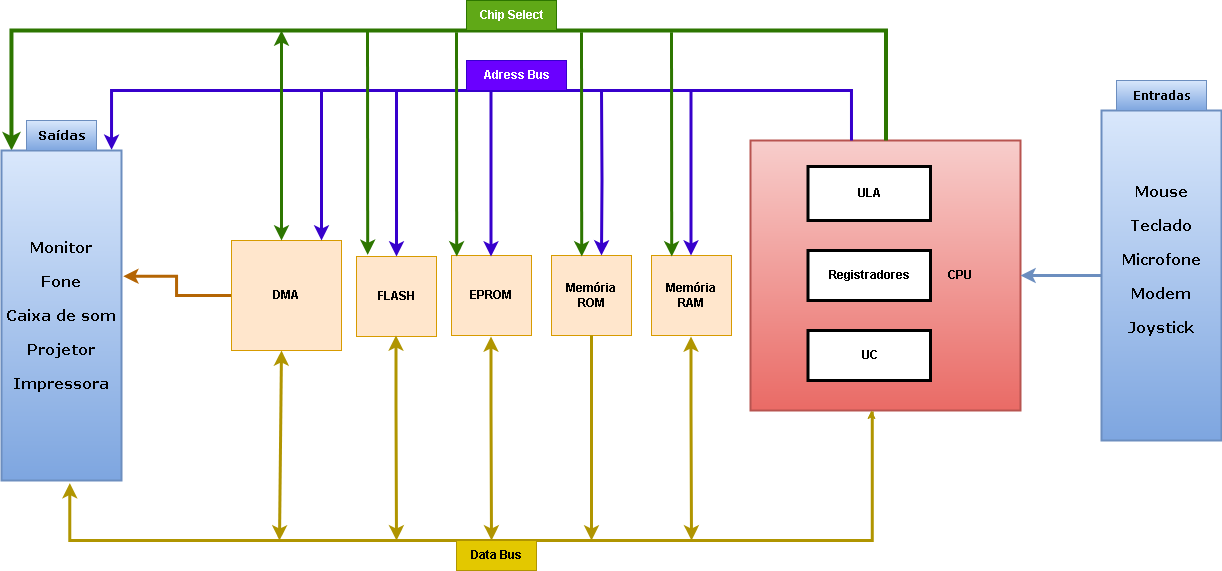

The diagram above was exported from draw.io. Its source (the exported page's mxGraphModel, read from the mxfile embedded in the PNG):
<mxGraphModel dx="1296" dy="819" grid="1" gridSize="10" guides="1" tooltips="1" connect="1" arrows="1" fold="1" page="1" pageScale="1" pageWidth="1169" pageHeight="827" math="0" shadow="0">
  <root>
    <mxCell id="0" />
    <mxCell id="1" parent="0" />
    <mxCell id="0RcegtO1AqeYhqjUERyQ-1" value="&lt;b&gt;EPROM&lt;/b&gt;" style="whiteSpace=wrap;html=1;aspect=fixed;fillColor=#ffe6cc;strokeColor=#d79b00;" vertex="1" parent="1">
      <mxGeometry x="600" y="355" width="80" height="80" as="geometry" />
    </mxCell>
    <mxCell id="0RcegtO1AqeYhqjUERyQ-49" style="edgeStyle=orthogonalEdgeStyle;rounded=0;orthogonalLoop=1;jettySize=auto;html=1;entryX=1.015;entryY=0.381;entryDx=0;entryDy=0;entryPerimeter=0;strokeWidth=3;fillColor=#fad7ac;strokeColor=#b46504;" edge="1" parent="1" source="0RcegtO1AqeYhqjUERyQ-2" target="0RcegtO1AqeYhqjUERyQ-46">
      <mxGeometry relative="1" as="geometry" />
    </mxCell>
    <mxCell id="0RcegtO1AqeYhqjUERyQ-2" value="&lt;b&gt;DMA&lt;/b&gt;" style="whiteSpace=wrap;html=1;aspect=fixed;fillColor=#ffe6cc;strokeColor=#d79b00;" vertex="1" parent="1">
      <mxGeometry x="380" y="340" width="110" height="110" as="geometry" />
    </mxCell>
    <mxCell id="0RcegtO1AqeYhqjUERyQ-3" value="&lt;b&gt;Memória ROM&lt;/b&gt;" style="whiteSpace=wrap;html=1;aspect=fixed;fillColor=#ffe6cc;strokeColor=#d79b00;" vertex="1" parent="1">
      <mxGeometry x="700" y="355" width="80" height="80" as="geometry" />
    </mxCell>
    <mxCell id="0RcegtO1AqeYhqjUERyQ-4" value="&lt;b&gt;&amp;nbsp; &amp;nbsp; &amp;nbsp; &amp;nbsp; &amp;nbsp; &amp;nbsp; &amp;nbsp; &amp;nbsp; &amp;nbsp; &amp;nbsp; &amp;nbsp; &amp;nbsp; &amp;nbsp; &amp;nbsp; &amp;nbsp; &amp;nbsp; &amp;nbsp; &amp;nbsp; &amp;nbsp; &amp;nbsp; &amp;nbsp; &amp;nbsp; &amp;nbsp; &amp;nbsp; &amp;nbsp; CPU&lt;/b&gt;" style="whiteSpace=wrap;html=1;aspect=fixed;fillColor=#f8cecc;gradientColor=#ea6b66;strokeColor=#b85450;strokeWidth=2;" vertex="1" parent="1">
      <mxGeometry x="899" y="240" width="270" height="270" as="geometry" />
    </mxCell>
    <mxCell id="0RcegtO1AqeYhqjUERyQ-5" value="&lt;b&gt;ULA&lt;/b&gt;" style="rounded=0;whiteSpace=wrap;html=1;strokeWidth=3;" vertex="1" parent="1">
      <mxGeometry x="956.5" y="266" width="122.5" height="54" as="geometry" />
    </mxCell>
    <mxCell id="0RcegtO1AqeYhqjUERyQ-6" value="&lt;b&gt;UC&lt;/b&gt;" style="rounded=0;whiteSpace=wrap;html=1;strokeWidth=3;" vertex="1" parent="1">
      <mxGeometry x="956.5" y="430" width="122.5" height="50" as="geometry" />
    </mxCell>
    <mxCell id="0RcegtO1AqeYhqjUERyQ-9" value="&lt;b&gt;Registradores&lt;/b&gt;" style="rounded=0;whiteSpace=wrap;html=1;strokeWidth=3;" vertex="1" parent="1">
      <mxGeometry x="956.5" y="350" width="122.5" height="50" as="geometry" />
    </mxCell>
    <mxCell id="0RcegtO1AqeYhqjUERyQ-10" value="&lt;b&gt;Memória RAM&lt;/b&gt;" style="whiteSpace=wrap;html=1;aspect=fixed;fillColor=#ffe6cc;strokeColor=#d79b00;" vertex="1" parent="1">
      <mxGeometry x="800" y="355" width="80" height="80" as="geometry" />
    </mxCell>
    <mxCell id="0RcegtO1AqeYhqjUERyQ-11" value="&lt;b&gt;FLASH&lt;/b&gt;" style="whiteSpace=wrap;html=1;aspect=fixed;fillColor=#ffe6cc;strokeColor=#d79b00;" vertex="1" parent="1">
      <mxGeometry x="505" y="356" width="80" height="80" as="geometry" />
    </mxCell>
    <mxCell id="0RcegtO1AqeYhqjUERyQ-14" value="" style="edgeStyle=elbowEdgeStyle;elbow=vertical;endArrow=classic;html=1;rounded=0;exitX=0.451;exitY=1.004;exitDx=0;exitDy=0;exitPerimeter=0;fillColor=#e3c800;strokeColor=#B09500;strokeWidth=3;entryX=0.569;entryY=1.008;entryDx=0;entryDy=0;entryPerimeter=0;" edge="1" parent="1" source="0RcegtO1AqeYhqjUERyQ-4" target="0RcegtO1AqeYhqjUERyQ-46">
      <mxGeometry width="50" height="50" relative="1" as="geometry">
        <mxPoint x="670" y="570" as="sourcePoint" />
        <mxPoint x="220" y="600" as="targetPoint" />
        <Array as="points">
          <mxPoint x="680" y="640" />
        </Array>
      </mxGeometry>
    </mxCell>
    <mxCell id="0RcegtO1AqeYhqjUERyQ-15" value="&lt;b&gt;Data Bus&lt;/b&gt;" style="text;html=1;align=center;verticalAlign=middle;resizable=0;points=[];autosize=1;strokeColor=#B09500;fillColor=#e3c800;fontColor=#000000;" vertex="1" parent="1">
      <mxGeometry x="605" y="640" width="80" height="30" as="geometry" />
    </mxCell>
    <mxCell id="0RcegtO1AqeYhqjUERyQ-18" value="" style="endArrow=classic;startArrow=classic;html=1;rounded=0;strokeWidth=3;fillColor=#e3c800;strokeColor=#B09500;" edge="1" parent="1">
      <mxGeometry width="50" height="50" relative="1" as="geometry">
        <mxPoint x="640" y="640" as="sourcePoint" />
        <mxPoint x="639.5" y="436" as="targetPoint" />
        <Array as="points">
          <mxPoint x="639.5" y="506" />
          <mxPoint x="639.5" y="486" />
        </Array>
      </mxGeometry>
    </mxCell>
    <mxCell id="0RcegtO1AqeYhqjUERyQ-19" value="" style="endArrow=classic;startArrow=classic;html=1;rounded=0;strokeWidth=3;fillColor=#e3c800;strokeColor=#B09500;" edge="1" parent="1">
      <mxGeometry width="50" height="50" relative="1" as="geometry">
        <mxPoint x="840" y="640" as="sourcePoint" />
        <mxPoint x="839.5" y="436" as="targetPoint" />
        <Array as="points">
          <mxPoint x="839.5" y="506" />
          <mxPoint x="839.5" y="486" />
        </Array>
      </mxGeometry>
    </mxCell>
    <mxCell id="0RcegtO1AqeYhqjUERyQ-20" value="" style="endArrow=classic;startArrow=classic;html=1;rounded=0;strokeWidth=3;fillColor=#e3c800;strokeColor=#B09500;" edge="1" parent="1">
      <mxGeometry width="50" height="50" relative="1" as="geometry">
        <mxPoint x="545" y="640" as="sourcePoint" />
        <mxPoint x="544.5" y="435" as="targetPoint" />
        <Array as="points">
          <mxPoint x="544.5" y="505" />
          <mxPoint x="544.5" y="485" />
        </Array>
      </mxGeometry>
    </mxCell>
    <mxCell id="0RcegtO1AqeYhqjUERyQ-22" value="" style="endArrow=classic;html=1;rounded=0;fillColor=#e3c800;strokeColor=#B09500;" edge="1" parent="1">
      <mxGeometry width="50" height="50" relative="1" as="geometry">
        <mxPoint x="1020" y="550" as="sourcePoint" />
        <mxPoint x="1020" y="510" as="targetPoint" />
      </mxGeometry>
    </mxCell>
    <mxCell id="0RcegtO1AqeYhqjUERyQ-23" value="" style="edgeStyle=elbowEdgeStyle;elbow=vertical;endArrow=classic;html=1;rounded=0;exitX=0.374;exitY=0;exitDx=0;exitDy=0;exitPerimeter=0;fillColor=#6a00ff;strokeColor=#3700CC;strokeWidth=3;entryX=0.917;entryY=-0.002;entryDx=0;entryDy=0;entryPerimeter=0;" edge="1" parent="1" source="0RcegtO1AqeYhqjUERyQ-4" target="0RcegtO1AqeYhqjUERyQ-46">
      <mxGeometry width="50" height="50" relative="1" as="geometry">
        <mxPoint x="1000" y="220" as="sourcePoint" />
        <mxPoint x="260" y="230" as="targetPoint" />
        <Array as="points">
          <mxPoint x="670" y="190" />
        </Array>
      </mxGeometry>
    </mxCell>
    <mxCell id="0RcegtO1AqeYhqjUERyQ-25" value="&lt;b&gt;Adress Bus&lt;/b&gt;" style="text;html=1;align=center;verticalAlign=middle;resizable=0;points=[];autosize=1;strokeColor=#3700CC;fillColor=#6a00ff;fontColor=#ffffff;" vertex="1" parent="1">
      <mxGeometry x="615" y="160" width="100" height="30" as="geometry" />
    </mxCell>
    <mxCell id="0RcegtO1AqeYhqjUERyQ-26" value="" style="endArrow=classic;html=1;rounded=0;fillColor=#e3c800;strokeColor=#B09500;strokeWidth=3;exitX=0.5;exitY=1;exitDx=0;exitDy=0;" edge="1" parent="1" source="0RcegtO1AqeYhqjUERyQ-3">
      <mxGeometry width="50" height="50" relative="1" as="geometry">
        <mxPoint x="740" y="440" as="sourcePoint" />
        <mxPoint x="740" y="640" as="targetPoint" />
        <Array as="points">
          <mxPoint x="740" y="490" />
        </Array>
      </mxGeometry>
    </mxCell>
    <mxCell id="0RcegtO1AqeYhqjUERyQ-27" value="" style="endArrow=classic;html=1;rounded=0;entryX=0.5;entryY=0;entryDx=0;entryDy=0;fillColor=#6a00ff;strokeColor=#3700CC;strokeWidth=3;" edge="1" parent="1" target="0RcegtO1AqeYhqjUERyQ-11">
      <mxGeometry width="50" height="50" relative="1" as="geometry">
        <mxPoint x="545" y="190" as="sourcePoint" />
        <mxPoint x="550" y="350" as="targetPoint" />
      </mxGeometry>
    </mxCell>
    <mxCell id="0RcegtO1AqeYhqjUERyQ-28" value="" style="endArrow=classic;html=1;rounded=0;entryX=0.5;entryY=0;entryDx=0;entryDy=0;strokeWidth=3;fillColor=#6a00ff;strokeColor=#3700CC;" edge="1" parent="1">
      <mxGeometry width="50" height="50" relative="1" as="geometry">
        <mxPoint x="639.5" y="190" as="sourcePoint" />
        <mxPoint x="639.5" y="356" as="targetPoint" />
      </mxGeometry>
    </mxCell>
    <mxCell id="0RcegtO1AqeYhqjUERyQ-29" value="" style="endArrow=classic;html=1;rounded=0;entryX=0.5;entryY=0;entryDx=0;entryDy=0;fillColor=#6a00ff;strokeColor=#3700CC;strokeWidth=3;" edge="1" parent="1">
      <mxGeometry width="50" height="50" relative="1" as="geometry">
        <mxPoint x="750" y="189" as="sourcePoint" />
        <mxPoint x="750" y="355" as="targetPoint" />
        <Array as="points">
          <mxPoint x="750.5" y="280" />
        </Array>
      </mxGeometry>
    </mxCell>
    <mxCell id="0RcegtO1AqeYhqjUERyQ-30" value="" style="endArrow=classic;html=1;rounded=0;entryX=0.5;entryY=0;entryDx=0;entryDy=0;strokeWidth=3;fillColor=#6a00ff;strokeColor=#3700CC;" edge="1" parent="1">
      <mxGeometry width="50" height="50" relative="1" as="geometry">
        <mxPoint x="839.5" y="189" as="sourcePoint" />
        <mxPoint x="839.5" y="355" as="targetPoint" />
      </mxGeometry>
    </mxCell>
    <mxCell id="0RcegtO1AqeYhqjUERyQ-31" value="" style="edgeStyle=elbowEdgeStyle;elbow=vertical;endArrow=classic;html=1;rounded=0;exitX=0.374;exitY=0;exitDx=0;exitDy=0;exitPerimeter=0;fillColor=#60a917;strokeColor=#2D7600;strokeWidth=4;entryX=0.083;entryY=0;entryDx=0;entryDy=0;entryPerimeter=0;" edge="1" parent="1" target="0RcegtO1AqeYhqjUERyQ-46">
      <mxGeometry width="50" height="50" relative="1" as="geometry">
        <mxPoint x="1034.5" y="240" as="sourcePoint" />
        <mxPoint x="160" y="230" as="targetPoint" />
        <Array as="points">
          <mxPoint x="705.5" y="130" />
        </Array>
      </mxGeometry>
    </mxCell>
    <mxCell id="0RcegtO1AqeYhqjUERyQ-32" value="&lt;b&gt;Chip Select&lt;/b&gt;" style="text;html=1;align=center;verticalAlign=middle;resizable=0;points=[];autosize=1;strokeColor=#2D7600;fillColor=#60a917;fontColor=#ffffff;" vertex="1" parent="1">
      <mxGeometry x="615" y="100" width="90" height="30" as="geometry" />
    </mxCell>
    <mxCell id="0RcegtO1AqeYhqjUERyQ-33" value="" style="endArrow=classic;html=1;rounded=0;fillColor=#60a917;strokeColor=#2D7600;strokeWidth=3;entryX=0.14;entryY=-0.021;entryDx=0;entryDy=0;entryPerimeter=0;" edge="1" parent="1" target="0RcegtO1AqeYhqjUERyQ-11">
      <mxGeometry width="50" height="50" relative="1" as="geometry">
        <mxPoint x="516" y="130" as="sourcePoint" />
        <mxPoint x="290" y="310" as="targetPoint" />
      </mxGeometry>
    </mxCell>
    <mxCell id="0RcegtO1AqeYhqjUERyQ-34" value="" style="endArrow=classic;html=1;rounded=0;fillColor=#60a917;strokeColor=#2D7600;strokeWidth=3;entryX=0.14;entryY=-0.021;entryDx=0;entryDy=0;entryPerimeter=0;" edge="1" parent="1">
      <mxGeometry width="50" height="50" relative="1" as="geometry">
        <mxPoint x="605" y="131.68" as="sourcePoint" />
        <mxPoint x="605.2" y="355.99999999999994" as="targetPoint" />
      </mxGeometry>
    </mxCell>
    <mxCell id="0RcegtO1AqeYhqjUERyQ-35" value="" style="endArrow=classic;html=1;rounded=0;fillColor=#60a917;strokeColor=#2D7600;strokeWidth=3;entryX=0.14;entryY=-0.021;entryDx=0;entryDy=0;entryPerimeter=0;" edge="1" parent="1">
      <mxGeometry width="50" height="50" relative="1" as="geometry">
        <mxPoint x="730" y="131.68" as="sourcePoint" />
        <mxPoint x="730.2" y="355.99999999999994" as="targetPoint" />
      </mxGeometry>
    </mxCell>
    <mxCell id="0RcegtO1AqeYhqjUERyQ-36" value="" style="endArrow=classic;html=1;rounded=0;fillColor=#60a917;strokeColor=#2D7600;strokeWidth=3;entryX=0.14;entryY=-0.021;entryDx=0;entryDy=0;entryPerimeter=0;" edge="1" parent="1">
      <mxGeometry width="50" height="50" relative="1" as="geometry">
        <mxPoint x="820" y="131.68" as="sourcePoint" />
        <mxPoint x="820.2" y="355.99999999999994" as="targetPoint" />
      </mxGeometry>
    </mxCell>
    <mxCell id="0RcegtO1AqeYhqjUERyQ-37" value="" style="endArrow=classic;startArrow=classic;html=1;rounded=0;strokeWidth=3;fillColor=#60a917;strokeColor=#2D7600;" edge="1" parent="1">
      <mxGeometry width="50" height="50" relative="1" as="geometry">
        <mxPoint x="430" y="340" as="sourcePoint" />
        <mxPoint x="430" y="130" as="targetPoint" />
      </mxGeometry>
    </mxCell>
    <mxCell id="0RcegtO1AqeYhqjUERyQ-38" value="" style="endArrow=classic;startArrow=classic;html=1;rounded=0;strokeWidth=3;fillColor=#e3c800;strokeColor=#B09500;" edge="1" parent="1">
      <mxGeometry width="50" height="50" relative="1" as="geometry">
        <mxPoint x="428" y="640" as="sourcePoint" />
        <mxPoint x="430" y="450" as="targetPoint" />
      </mxGeometry>
    </mxCell>
    <mxCell id="0RcegtO1AqeYhqjUERyQ-40" value="" style="endArrow=classic;html=1;rounded=0;fillColor=#6a00ff;strokeColor=#3700CC;strokeWidth=3;" edge="1" parent="1">
      <mxGeometry width="50" height="50" relative="1" as="geometry">
        <mxPoint x="470" y="189" as="sourcePoint" />
        <mxPoint x="470" y="340" as="targetPoint" />
      </mxGeometry>
    </mxCell>
    <mxCell id="0RcegtO1AqeYhqjUERyQ-42" value="&lt;h2&gt;&lt;/h2&gt;&lt;pre style=&quot;font-size: 15px;&quot;&gt;&lt;b style=&quot;&quot;&gt;&lt;font face=&quot;Verdana&quot; style=&quot;font-size: 15px;&quot;&gt;Mouse&lt;/font&gt;&lt;/b&gt;&lt;/pre&gt;&lt;pre style=&quot;font-size: 15px;&quot;&gt;&lt;b&gt;&lt;font face=&quot;Verdana&quot; style=&quot;font-size: 15px;&quot;&gt;Teclado&lt;/font&gt;&lt;/b&gt;&lt;/pre&gt;&lt;pre style=&quot;font-size: 15px;&quot;&gt;&lt;b&gt;&lt;font face=&quot;Verdana&quot; style=&quot;font-size: 15px;&quot;&gt;Microfone&lt;/font&gt;&lt;/b&gt;&lt;/pre&gt;&lt;pre style=&quot;font-size: 15px;&quot;&gt;&lt;b&gt;&lt;font face=&quot;Verdana&quot; style=&quot;font-size: 15px;&quot;&gt;Modem&lt;/font&gt;&lt;/b&gt;&lt;/pre&gt;&lt;pre style=&quot;font-size: 15px;&quot;&gt;&lt;b&gt;&lt;font face=&quot;Verdana&quot; style=&quot;font-size: 15px;&quot;&gt;Joystick&lt;/font&gt;&lt;/b&gt;&lt;/pre&gt;&lt;pre style=&quot;font-size: 15px;&quot;&gt;&lt;br&gt;&lt;/pre&gt;" style="rounded=0;whiteSpace=wrap;html=1;strokeWidth=2;fillColor=#dae8fc;gradientColor=#7ea6e0;strokeColor=#6c8ebf;" vertex="1" parent="1">
      <mxGeometry x="1250" y="210" width="120" height="330" as="geometry" />
    </mxCell>
    <mxCell id="0RcegtO1AqeYhqjUERyQ-43" value="&lt;b&gt;&lt;font face=&quot;Verdana&quot;&gt;Entradas&lt;/font&gt;&lt;/b&gt;" style="text;html=1;align=center;verticalAlign=middle;resizable=0;points=[];autosize=1;strokeColor=#6c8ebf;fillColor=#dae8fc;gradientColor=#7ea6e0;" vertex="1" parent="1">
      <mxGeometry x="1265" y="180" width="90" height="30" as="geometry" />
    </mxCell>
    <mxCell id="0RcegtO1AqeYhqjUERyQ-44" value="" style="endArrow=classic;html=1;rounded=0;strokeWidth=3;exitX=0;exitY=0.5;exitDx=0;exitDy=0;entryX=1;entryY=0.5;entryDx=0;entryDy=0;fillColor=#dae8fc;gradientColor=#7ea6e0;strokeColor=#6c8ebf;" edge="1" parent="1" source="0RcegtO1AqeYhqjUERyQ-42" target="0RcegtO1AqeYhqjUERyQ-4">
      <mxGeometry width="50" height="50" relative="1" as="geometry">
        <mxPoint x="1090" y="410" as="sourcePoint" />
        <mxPoint x="1140" y="360" as="targetPoint" />
      </mxGeometry>
    </mxCell>
    <mxCell id="0RcegtO1AqeYhqjUERyQ-46" value="&lt;pre style=&quot;font-size: 15px;&quot;&gt;&lt;font style=&quot;font-size: 15px;&quot; face=&quot;Verdana&quot;&gt;&lt;b&gt;Monitor&lt;/b&gt;&lt;/font&gt;&lt;/pre&gt;&lt;pre style=&quot;font-size: 15px;&quot;&gt;&lt;font style=&quot;font-size: 15px;&quot; face=&quot;Verdana&quot;&gt;&lt;b&gt;Fone&lt;/b&gt;&lt;/font&gt;&lt;/pre&gt;&lt;pre style=&quot;font-size: 15px;&quot;&gt;&lt;font style=&quot;font-size: 15px;&quot; face=&quot;Verdana&quot;&gt;&lt;b&gt;Caixa de som&lt;/b&gt;&lt;/font&gt;&lt;/pre&gt;&lt;pre style=&quot;font-size: 15px;&quot;&gt;&lt;font style=&quot;font-size: 15px;&quot; face=&quot;Verdana&quot;&gt;&lt;b&gt;Projetor&lt;/b&gt;&lt;/font&gt;&lt;/pre&gt;&lt;pre style=&quot;font-size: 15px;&quot;&gt;&lt;font style=&quot;font-size: 15px;&quot; face=&quot;Verdana&quot;&gt;&lt;b&gt;Impressora&lt;/b&gt;&lt;/font&gt;&lt;/pre&gt;" style="rounded=0;whiteSpace=wrap;html=1;strokeWidth=2;fillColor=#dae8fc;gradientColor=#7ea6e0;strokeColor=#6c8ebf;" vertex="1" parent="1">
      <mxGeometry x="150" y="250" width="120" height="330" as="geometry" />
    </mxCell>
    <mxCell id="0RcegtO1AqeYhqjUERyQ-47" value="&lt;b&gt;&lt;font face=&quot;Verdana&quot; style=&quot;font-size: 13px;&quot;&gt;Saídas&lt;/font&gt;&lt;/b&gt;" style="text;html=1;align=center;verticalAlign=middle;resizable=0;points=[];autosize=1;strokeColor=#6c8ebf;fillColor=#dae8fc;gradientColor=#7ea6e0;" vertex="1" parent="1">
      <mxGeometry x="175" y="220" width="70" height="30" as="geometry" />
    </mxCell>
  </root>
</mxGraphModel>